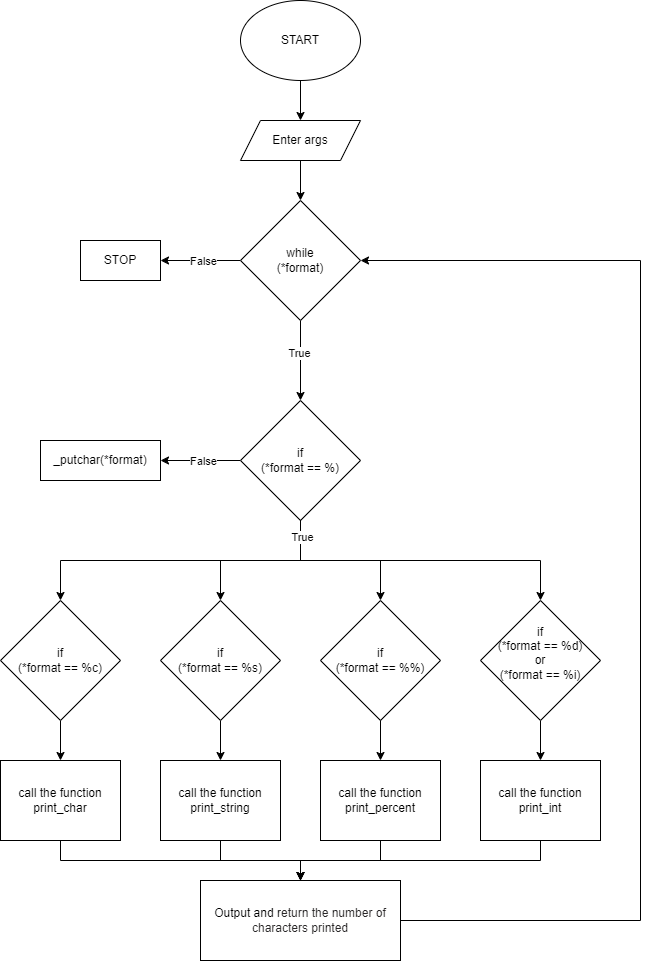

The diagram above was exported from draw.io. Its source (the exported page's mxGraphModel, read from the mxfile embedded in the PNG):
<mxGraphModel dx="1120" dy="426" grid="0" gridSize="10" guides="1" tooltips="1" connect="1" arrows="1" fold="1" page="0" pageScale="1" pageWidth="827" pageHeight="1169" background="#ffffff" math="0" shadow="0">
  <root>
    <mxCell id="0" />
    <mxCell id="1" parent="0" />
    <mxCell id="KpWqOvzspbKQjsP0HUId-35" value="" style="edgeStyle=orthogonalEdgeStyle;rounded=0;orthogonalLoop=1;jettySize=auto;html=1;exitX=0.5;exitY=1;exitDx=0;exitDy=0;entryX=0.5;entryY=0;entryDx=0;entryDy=0;" edge="1" parent="1" source="KpWqOvzspbKQjsP0HUId-6" target="KpWqOvzspbKQjsP0HUId-15">
      <mxGeometry relative="1" as="geometry">
        <mxPoint x="400" y="130" as="sourcePoint" />
        <mxPoint x="450" y="160" as="targetPoint" />
      </mxGeometry>
    </mxCell>
    <mxCell id="KpWqOvzspbKQjsP0HUId-6" value="START" style="ellipse;whiteSpace=wrap;html=1;" vertex="1" parent="1">
      <mxGeometry x="280" y="40" width="120" height="80" as="geometry" />
    </mxCell>
    <mxCell id="KpWqOvzspbKQjsP0HUId-7" value="_putchar(*format)" style="rounded=0;whiteSpace=wrap;html=1;" vertex="1" parent="1">
      <mxGeometry x="80" y="480" width="120" height="40" as="geometry" />
    </mxCell>
    <mxCell id="KpWqOvzspbKQjsP0HUId-21" value="" style="edgeStyle=orthogonalEdgeStyle;rounded=0;orthogonalLoop=1;jettySize=auto;html=1;entryX=0.5;entryY=0;entryDx=0;entryDy=0;exitX=0.5;exitY=1;exitDx=0;exitDy=0;" edge="1" parent="1" source="KpWqOvzspbKQjsP0HUId-8" target="KpWqOvzspbKQjsP0HUId-9">
      <mxGeometry relative="1" as="geometry">
        <mxPoint x="410" y="390" as="sourcePoint" />
        <mxPoint x="430" y="460" as="targetPoint" />
      </mxGeometry>
    </mxCell>
    <mxCell id="KpWqOvzspbKQjsP0HUId-46" value="True" style="edgeLabel;html=1;align=center;verticalAlign=middle;resizable=0;points=[];" vertex="1" connectable="0" parent="KpWqOvzspbKQjsP0HUId-21">
      <mxGeometry x="-0.2" y="-2" relative="1" as="geometry">
        <mxPoint as="offset" />
      </mxGeometry>
    </mxCell>
    <mxCell id="KpWqOvzspbKQjsP0HUId-33" value="" style="edgeStyle=orthogonalEdgeStyle;rounded=0;orthogonalLoop=1;jettySize=auto;html=1;entryX=1;entryY=0.5;entryDx=0;entryDy=0;" edge="1" parent="1" source="KpWqOvzspbKQjsP0HUId-8" target="KpWqOvzspbKQjsP0HUId-16">
      <mxGeometry relative="1" as="geometry">
        <mxPoint x="220" y="270" as="targetPoint" />
      </mxGeometry>
    </mxCell>
    <mxCell id="KpWqOvzspbKQjsP0HUId-45" value="False" style="edgeLabel;html=1;align=center;verticalAlign=middle;resizable=0;points=[];" vertex="1" connectable="0" parent="KpWqOvzspbKQjsP0HUId-33">
      <mxGeometry x="-0.05" relative="1" as="geometry">
        <mxPoint as="offset" />
      </mxGeometry>
    </mxCell>
    <mxCell id="KpWqOvzspbKQjsP0HUId-8" value="while&lt;div&gt;(*format)&lt;/div&gt;" style="rhombus;whiteSpace=wrap;html=1;" vertex="1" parent="1">
      <mxGeometry x="280" y="240" width="120" height="120" as="geometry" />
    </mxCell>
    <mxCell id="KpWqOvzspbKQjsP0HUId-24" value="" style="edgeStyle=orthogonalEdgeStyle;rounded=0;orthogonalLoop=1;jettySize=auto;html=1;exitX=0.5;exitY=1;exitDx=0;exitDy=0;entryX=0.5;entryY=0;entryDx=0;entryDy=0;" edge="1" parent="1" source="KpWqOvzspbKQjsP0HUId-9" target="KpWqOvzspbKQjsP0HUId-13">
      <mxGeometry relative="1" as="geometry">
        <mxPoint x="450" y="560" as="sourcePoint" />
        <mxPoint x="350" y="640" as="targetPoint" />
      </mxGeometry>
    </mxCell>
    <mxCell id="KpWqOvzspbKQjsP0HUId-32" value="" style="edgeStyle=orthogonalEdgeStyle;rounded=0;orthogonalLoop=1;jettySize=auto;html=1;entryX=1;entryY=0.5;entryDx=0;entryDy=0;exitX=0;exitY=0.5;exitDx=0;exitDy=0;" edge="1" parent="1" source="KpWqOvzspbKQjsP0HUId-9" target="KpWqOvzspbKQjsP0HUId-7">
      <mxGeometry relative="1" as="geometry">
        <mxPoint x="250" y="460" as="sourcePoint" />
        <mxPoint x="220" y="470" as="targetPoint" />
      </mxGeometry>
    </mxCell>
    <mxCell id="KpWqOvzspbKQjsP0HUId-48" value="False" style="edgeLabel;html=1;align=center;verticalAlign=middle;resizable=0;points=[];" vertex="1" connectable="0" parent="KpWqOvzspbKQjsP0HUId-32">
      <mxGeometry x="-0.05" relative="1" as="geometry">
        <mxPoint as="offset" />
      </mxGeometry>
    </mxCell>
    <mxCell id="KpWqOvzspbKQjsP0HUId-9" value="if&lt;div&gt;(*format == %)&lt;/div&gt;" style="rhombus;whiteSpace=wrap;html=1;" vertex="1" parent="1">
      <mxGeometry x="280" y="440" width="120" height="120" as="geometry" />
    </mxCell>
    <mxCell id="KpWqOvzspbKQjsP0HUId-29" value="" style="edgeStyle=orthogonalEdgeStyle;rounded=0;orthogonalLoop=1;jettySize=auto;html=1;exitX=0.5;exitY=1;exitDx=0;exitDy=0;entryX=0.5;entryY=0;entryDx=0;entryDy=0;" edge="1" parent="1" source="KpWqOvzspbKQjsP0HUId-11" target="KpWqOvzspbKQjsP0HUId-18">
      <mxGeometry relative="1" as="geometry">
        <mxPoint x="300" y="770" as="sourcePoint" />
        <mxPoint x="300" y="780" as="targetPoint" />
      </mxGeometry>
    </mxCell>
    <mxCell id="KpWqOvzspbKQjsP0HUId-11" value="if&lt;div&gt;(*format == %s)&lt;/div&gt;" style="rhombus;whiteSpace=wrap;html=1;" vertex="1" parent="1">
      <mxGeometry x="200" y="640" width="120" height="120" as="geometry" />
    </mxCell>
    <mxCell id="KpWqOvzspbKQjsP0HUId-28" value="" style="edgeStyle=orthogonalEdgeStyle;rounded=0;orthogonalLoop=1;jettySize=auto;html=1;exitX=0.5;exitY=1;exitDx=0;exitDy=0;entryX=0.5;entryY=0;entryDx=0;entryDy=0;" edge="1" parent="1" source="KpWqOvzspbKQjsP0HUId-12" target="KpWqOvzspbKQjsP0HUId-17">
      <mxGeometry relative="1" as="geometry">
        <mxPoint x="140" y="770" as="sourcePoint" />
        <mxPoint x="130" y="780" as="targetPoint" />
      </mxGeometry>
    </mxCell>
    <mxCell id="KpWqOvzspbKQjsP0HUId-12" value="if&lt;div&gt;(*format == %c)&lt;/div&gt;" style="rhombus;whiteSpace=wrap;html=1;" vertex="1" parent="1">
      <mxGeometry x="40" y="640" width="120" height="120" as="geometry" />
    </mxCell>
    <mxCell id="KpWqOvzspbKQjsP0HUId-30" value="" style="edgeStyle=orthogonalEdgeStyle;rounded=0;orthogonalLoop=1;jettySize=auto;html=1;exitX=0.5;exitY=1;exitDx=0;exitDy=0;entryX=0.5;entryY=0;entryDx=0;entryDy=0;" edge="1" parent="1" source="KpWqOvzspbKQjsP0HUId-13" target="KpWqOvzspbKQjsP0HUId-19">
      <mxGeometry relative="1" as="geometry">
        <mxPoint x="460" y="770" as="sourcePoint" />
        <mxPoint x="460" y="770" as="targetPoint" />
      </mxGeometry>
    </mxCell>
    <mxCell id="KpWqOvzspbKQjsP0HUId-13" value="if&lt;div&gt;(*format == %%)&lt;/div&gt;" style="rhombus;whiteSpace=wrap;html=1;" vertex="1" parent="1">
      <mxGeometry x="360" y="640" width="120" height="120" as="geometry" />
    </mxCell>
    <mxCell id="KpWqOvzspbKQjsP0HUId-31" value="" style="edgeStyle=orthogonalEdgeStyle;rounded=0;orthogonalLoop=1;jettySize=auto;html=1;exitX=0.5;exitY=1;exitDx=0;exitDy=0;entryX=0.5;entryY=0;entryDx=0;entryDy=0;" edge="1" parent="1" source="KpWqOvzspbKQjsP0HUId-14" target="KpWqOvzspbKQjsP0HUId-20">
      <mxGeometry relative="1" as="geometry">
        <mxPoint x="520" y="770" as="sourcePoint" />
        <mxPoint x="530" y="770" as="targetPoint" />
      </mxGeometry>
    </mxCell>
    <mxCell id="KpWqOvzspbKQjsP0HUId-14" value="if&lt;div&gt;(*format == %d)&lt;/div&gt;&lt;div&gt;or&lt;/div&gt;&lt;div&gt;&lt;div&gt;(*format == %i)&lt;/div&gt;&lt;/div&gt;&lt;div&gt;&lt;br&gt;&lt;/div&gt;" style="rhombus;whiteSpace=wrap;html=1;" vertex="1" parent="1">
      <mxGeometry x="520" y="640" width="120" height="120" as="geometry" />
    </mxCell>
    <mxCell id="KpWqOvzspbKQjsP0HUId-34" value="" style="edgeStyle=orthogonalEdgeStyle;rounded=0;orthogonalLoop=1;jettySize=auto;html=1;exitX=0.5;exitY=1;exitDx=0;exitDy=0;entryX=0.5;entryY=0;entryDx=0;entryDy=0;" edge="1" parent="1" source="KpWqOvzspbKQjsP0HUId-15" target="KpWqOvzspbKQjsP0HUId-8">
      <mxGeometry relative="1" as="geometry">
        <mxPoint x="490" y="220" as="sourcePoint" />
        <mxPoint x="470" y="210" as="targetPoint" />
      </mxGeometry>
    </mxCell>
    <mxCell id="KpWqOvzspbKQjsP0HUId-15" value="Enter args" style="shape=parallelogram;perimeter=parallelogramPerimeter;whiteSpace=wrap;html=1;fixedSize=1;" vertex="1" parent="1">
      <mxGeometry x="280" y="160" width="120" height="40" as="geometry" />
    </mxCell>
    <mxCell id="KpWqOvzspbKQjsP0HUId-16" value="STOP" style="rounded=0;whiteSpace=wrap;html=1;" vertex="1" parent="1">
      <mxGeometry x="120" y="280" width="80" height="40" as="geometry" />
    </mxCell>
    <mxCell id="KpWqOvzspbKQjsP0HUId-17" value="call the function print_char" style="rounded=0;whiteSpace=wrap;html=1;" vertex="1" parent="1">
      <mxGeometry x="40" y="800" width="120" height="80" as="geometry" />
    </mxCell>
    <mxCell id="KpWqOvzspbKQjsP0HUId-37" value="" style="edgeStyle=orthogonalEdgeStyle;rounded=0;orthogonalLoop=1;jettySize=auto;html=1;exitX=0.5;exitY=1;exitDx=0;exitDy=0;entryX=0.5;entryY=0;entryDx=0;entryDy=0;" edge="1" parent="1" source="KpWqOvzspbKQjsP0HUId-18" target="KpWqOvzspbKQjsP0HUId-36">
      <mxGeometry relative="1" as="geometry">
        <mxPoint x="180" y="950" as="sourcePoint" />
        <mxPoint x="150" y="940" as="targetPoint" />
      </mxGeometry>
    </mxCell>
    <mxCell id="KpWqOvzspbKQjsP0HUId-18" value="call the function print_string" style="rounded=0;whiteSpace=wrap;html=1;" vertex="1" parent="1">
      <mxGeometry x="200" y="800" width="120" height="80" as="geometry" />
    </mxCell>
    <mxCell id="KpWqOvzspbKQjsP0HUId-38" value="" style="edgeStyle=orthogonalEdgeStyle;rounded=0;orthogonalLoop=1;jettySize=auto;html=1;exitX=0.5;exitY=1;exitDx=0;exitDy=0;entryX=0.5;entryY=0;entryDx=0;entryDy=0;" edge="1" parent="1" source="KpWqOvzspbKQjsP0HUId-19" target="KpWqOvzspbKQjsP0HUId-36">
      <mxGeometry relative="1" as="geometry">
        <mxPoint x="470" y="920" as="sourcePoint" />
        <mxPoint x="480" y="930" as="targetPoint" />
      </mxGeometry>
    </mxCell>
    <mxCell id="KpWqOvzspbKQjsP0HUId-19" value="call the function print_percent" style="rounded=0;whiteSpace=wrap;html=1;" vertex="1" parent="1">
      <mxGeometry x="360" y="800" width="120" height="80" as="geometry" />
    </mxCell>
    <mxCell id="KpWqOvzspbKQjsP0HUId-20" value="call the function print_int" style="rounded=0;whiteSpace=wrap;html=1;" vertex="1" parent="1">
      <mxGeometry x="520" y="800" width="120" height="80" as="geometry" />
    </mxCell>
    <mxCell id="KpWqOvzspbKQjsP0HUId-25" value="" style="edgeStyle=orthogonalEdgeStyle;rounded=0;orthogonalLoop=1;jettySize=auto;html=1;exitX=0.5;exitY=1;exitDx=0;exitDy=0;entryX=0.5;entryY=0;entryDx=0;entryDy=0;" edge="1" parent="1" source="KpWqOvzspbKQjsP0HUId-9" target="KpWqOvzspbKQjsP0HUId-14">
      <mxGeometry relative="1" as="geometry">
        <mxPoint x="500" y="560" as="sourcePoint" />
        <mxPoint x="580" y="600" as="targetPoint" />
      </mxGeometry>
    </mxCell>
    <mxCell id="KpWqOvzspbKQjsP0HUId-26" value="" style="edgeStyle=orthogonalEdgeStyle;rounded=0;orthogonalLoop=1;jettySize=auto;html=1;exitX=0.5;exitY=1;exitDx=0;exitDy=0;entryX=0.5;entryY=0;entryDx=0;entryDy=0;" edge="1" parent="1" source="KpWqOvzspbKQjsP0HUId-9" target="KpWqOvzspbKQjsP0HUId-11">
      <mxGeometry relative="1" as="geometry">
        <mxPoint x="19.75" y="560" as="sourcePoint" />
        <mxPoint x="259.75" y="600" as="targetPoint" />
      </mxGeometry>
    </mxCell>
    <mxCell id="KpWqOvzspbKQjsP0HUId-27" value="" style="edgeStyle=orthogonalEdgeStyle;rounded=0;orthogonalLoop=1;jettySize=auto;html=1;exitX=0.5;exitY=1;exitDx=0;exitDy=0;entryX=0.5;entryY=0;entryDx=0;entryDy=0;" edge="1" parent="1" source="KpWqOvzspbKQjsP0HUId-9" target="KpWqOvzspbKQjsP0HUId-12">
      <mxGeometry relative="1" as="geometry">
        <mxPoint x="-140" y="560" as="sourcePoint" />
        <mxPoint x="100" y="600" as="targetPoint" />
      </mxGeometry>
    </mxCell>
    <mxCell id="KpWqOvzspbKQjsP0HUId-51" value="True" style="edgeLabel;html=1;align=center;verticalAlign=middle;resizable=0;points=[];" vertex="1" connectable="0" parent="KpWqOvzspbKQjsP0HUId-27">
      <mxGeometry x="-0.9" y="1" relative="1" as="geometry">
        <mxPoint as="offset" />
      </mxGeometry>
    </mxCell>
    <mxCell id="KpWqOvzspbKQjsP0HUId-42" style="edgeStyle=orthogonalEdgeStyle;rounded=0;orthogonalLoop=1;jettySize=auto;html=1;exitX=1;exitY=0.5;exitDx=0;exitDy=0;entryX=1;entryY=0.5;entryDx=0;entryDy=0;" edge="1" parent="1" source="KpWqOvzspbKQjsP0HUId-36" target="KpWqOvzspbKQjsP0HUId-8">
      <mxGeometry relative="1" as="geometry">
        <mxPoint x="680" y="300" as="targetPoint" />
        <Array as="points">
          <mxPoint x="680" y="960" />
          <mxPoint x="680" y="300" />
        </Array>
      </mxGeometry>
    </mxCell>
    <mxCell id="KpWqOvzspbKQjsP0HUId-36" value="&lt;font face=&quot;Helvetica&quot; style=&quot;font-size: 12px;&quot;&gt;Output and r&lt;span style=&quot;color: rgb(41, 39, 40); text-align: left; background-color: rgb(255, 255, 255);&quot;&gt;eturn the number of characters printed&lt;/span&gt;&lt;/font&gt;" style="whiteSpace=wrap;html=1;" vertex="1" parent="1">
      <mxGeometry x="240" y="920" width="200" height="80" as="geometry" />
    </mxCell>
    <mxCell id="KpWqOvzspbKQjsP0HUId-40" value="" style="edgeStyle=orthogonalEdgeStyle;rounded=0;orthogonalLoop=1;jettySize=auto;html=1;exitX=0.5;exitY=1;exitDx=0;exitDy=0;entryX=0.5;entryY=0;entryDx=0;entryDy=0;" edge="1" parent="1" source="KpWqOvzspbKQjsP0HUId-20" target="KpWqOvzspbKQjsP0HUId-36">
      <mxGeometry relative="1" as="geometry">
        <mxPoint x="570" y="910" as="sourcePoint" />
        <mxPoint x="500" y="990" as="targetPoint" />
      </mxGeometry>
    </mxCell>
    <mxCell id="KpWqOvzspbKQjsP0HUId-41" value="" style="edgeStyle=orthogonalEdgeStyle;rounded=0;orthogonalLoop=1;jettySize=auto;html=1;entryX=0.5;entryY=0;entryDx=0;entryDy=0;exitX=0.5;exitY=1;exitDx=0;exitDy=0;" edge="1" parent="1" source="KpWqOvzspbKQjsP0HUId-17" target="KpWqOvzspbKQjsP0HUId-36">
      <mxGeometry relative="1" as="geometry">
        <mxPoint x="100" y="930" as="sourcePoint" />
        <mxPoint x="190" y="990" as="targetPoint" />
      </mxGeometry>
    </mxCell>
  </root>
</mxGraphModel>